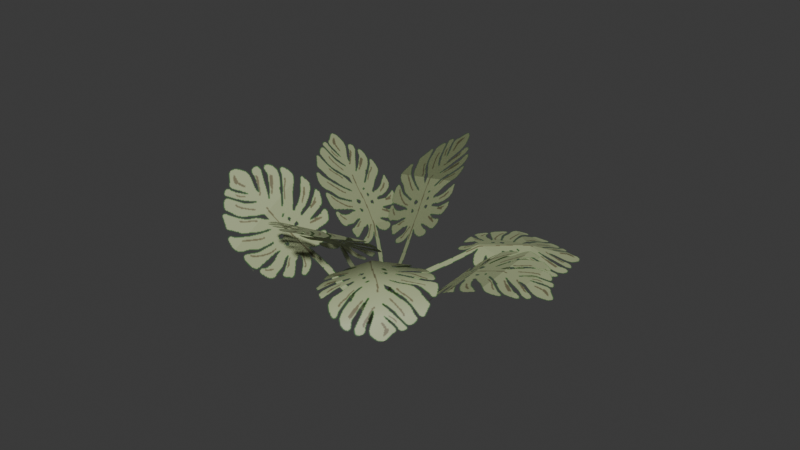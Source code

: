 # Source: Plant_4.blend  (saved by Blender 4.4.30; exported with 4.5.12 LTS)
import bpy
from mathutils import Matrix  # noqa: F401  (used for matrix-valued properties, if any)

bpy.ops.wm.read_factory_settings(use_empty=True)
scene = bpy.context.scene
scene.name = 'Scene'

# ---- collections
col_collection = bpy.data.collections.new('Collection'); scene.collection.children.link(col_collection)

# ---- images (referenced by path relative to the original .blend; pixels are not part of the script)
import os
ASSET_DIR = os.environ.get("B2B_ASSET_DIR", "")  # directory of the original .blend (textures are referenced by path, not embedded)
HERE = os.path.dirname(os.path.abspath(__file__))  # packed textures are extracted next to this script under _unpacked/

def load_image(name, relpath, width, height, colorspace="sRGB"):
    """Load a texture the original file referenced (path relative to the .blend, or extracted next to this script)."""
    p = next((c for c in (os.path.join(HERE, relpath), os.path.join(ASSET_DIR, relpath)) if relpath and os.path.exists(c)), "")
    if p:
        img = bpy.data.images.load(p, check_existing=True)
        img.name = name
    else:  # same state as the original file: an image datablock whose file is absent (Cycles renders it pink)
        img = bpy.data.images.new(name, width, height)
        img.source = "FILE"
        img.filepath = "//" + (relpath or name)
    img.colorspace_settings.name = colorspace
    return img
img_monstera_png_001 = load_image('monstera.png.001', '_unpacked/monstera.d4564ae2.png', 131, 425, 'sRGB')

# ---- materials (node trees are filled in below, after node groups)
mat_monsteraplant = bpy.data.materials.new('monsteraPlant')

# ---- material node trees
mat_monsteraplant.use_nodes = True; mat_monsteraplant.node_tree.nodes.clear()
_N = mat_monsteraplant.node_tree.nodes; _L = mat_monsteraplant.node_tree.links
n0 = _N.new('ShaderNodeBsdfPrincipled'); n0.name = 'Principled BSDF'; n0.location = (10, 300)
n1 = _N.new('ShaderNodeOutputMaterial'); n1.name = 'Material Output'; n1.location = (300, 300)
n2 = _N.new('ShaderNodeTexImage'); n2.name = 'Image Texture'; n2.location = (-422, 271)
n2.image = img_monstera_png_001
_L.new(n0.outputs[0], n1.inputs[0])
_L.new(n2.outputs[1], n0.inputs[4])
_L.new(n2.outputs[0], n0.inputs[0])
n1.is_active_output = True

# ---- world
world_world = bpy.data.worlds.new('World'); scene.world = world_world
world_world.use_nodes = True; world_world.node_tree.nodes.clear()
_N = world_world.node_tree.nodes; _L = world_world.node_tree.links
n0 = _N.new('ShaderNodeOutputWorld'); n0.name = 'World Output'; n0.location = (300, 300)
n1 = _N.new('ShaderNodeBackground'); n1.name = 'Background'; n1.location = (10, 300)
n1.inputs[0].default_value = (0.05088, 0.05088, 0.05088, 1.0)
_L.new(n1.outputs[0], n0.inputs[0])
n0.is_active_output = True
world_world.color = (0.05088, 0.05088, 0.05088)
world_world.sun_shadow_jitter_overblur = 0.0

# ---- meshes
me_monsteraplant = bpy.data.meshes.new('MonsteraPlant')
me_monsteraplant.from_pydata([(0.2002, -6.162e-10, 0.01541), (0.2002, 0.2, 0.01541), (0.4179, -6.846e-09, 0.1184), (0.4179, 0.2, 0.1184), (0.2002, -0.2, 0.01541), (0.4179, -0.2, 0.1184), (-1.192e-07, -0.2, 1.776e-15), (-1.192e-07, 0.0, 1.776e-15), (-1.192e-07, 0.2, 1.776e-15), (0.6423, -1.017e-08, 0.1231), (0.6423, 0.2, 0.1231), (0.6423, -0.2, 0.1231), (0.8, -9.798e-15, 8.404e-08), (0.8, 0.2, 1.058e-07), (0.8, -0.2, 6.224e-08), (0.5315, -9.827e-09, 0.1404), (0.5315, -0.2, 0.1404), (0.5315, 0.2, 0.1404), (0.7298, -6.567e-09, 0.07122), (0.7298, -0.2, 0.07122), (0.7298, 0.2, 0.07122), (0.1055, 0.07026, 0.1547), (0.1257, -0.1157, 0.2254), (0.211, 0.1405, 0.3094), (0.2312, -0.04548, 0.3801), (0.08536, 0.2562, 0.08397), (0.1909, 0.3265, 0.2387), (-0.02015, 0.186, -0.07073), (0.0, 0.0, 0.0), (0.02015, -0.186, 0.07073), (0.3165, 0.2108, 0.4641), (0.3367, 0.02478, 0.5348), (0.2964, 0.3968, 0.3934), (0.5031, 0.2628, 0.586), (0.5232, 0.07681, 0.6568), (0.483, 0.4488, 0.5153), (0.06645, -0.05184, 0.2012), (0.2552, -0.03889, 0.1362), (0.1242, -0.1564, 0.3575), (0.3114, -0.1463, 0.2879), (-0.1223, -0.0648, 0.2661), (-0.06305, -0.1665, 0.4271), (-0.1857, 0.01024, 0.08295), (0.00399, 0.02611, 0.02146), (0.1936, 0.04198, -0.04003), (0.1684, -0.3036, 0.4636), (0.3541, -0.2952, 0.3897), (-0.01723, -0.3119, 0.5375), (0.1968, -0.4852, 0.5182), (0.3817, -0.4774, 0.4423), (0.01199, -0.493, 0.5942), (0.09278, 0.02094, 0.1801), (0.1106, -0.177, 0.2071), (0.1136, 0.05122, 0.3704), (0.1247, -0.1459, 0.4046), (0.07495, 0.2189, 0.1531), (0.1026, 0.2483, 0.3362), (-0.008692, 0.1968, -0.02385), (0.0116, -0.001503, -0.003102), (0.03173, -0.1998, 0.01761), (0.06592, 0.09043, 0.5536), (0.06941, -0.1057, 0.5929), (0.06243, 0.2866, 0.5143), (-0.003601, 0.1325, 0.7334), (-0.003511, -0.06321, 0.7746), (-0.00369, 0.3282, 0.6921), (0.02908, 0.1117, 0.6421), (0.02808, 0.3075, 0.6014), (0.03009, -0.08408, 0.6829), (0.09656, 0.06994, 0.4635), (0.08951, 0.2665, 0.4264), (0.1036, -0.1267, 0.5006), (-0.04778, -0.06489, 0.1832), (-0.1139, -0.2333, 0.09806), (-0.08456, -0.1329, 0.3696), (-0.1507, -0.3014, 0.2844), (0.01835, 0.1035, 0.2684), (-0.01843, 0.03549, 0.4548), (0.07042, 0.1672, 0.08639), (0.004287, -0.001233, 0.001201), (-0.06184, -0.1697, -0.08399), (-0.1259, -0.1997, 0.5546), (-0.192, -0.3681, 0.4694), (-0.05974, -0.03126, 0.6398), (-0.1915, -0.2594, 0.7329), (-0.2576, -0.4279, 0.6477), (-0.1254, -0.09101, 0.8181), (0.231, 0.1185, 0.1468), (0.09639, 0.2695, 0.1743), (0.4036, 0.2449, 0.1692), (0.2644, 0.3965, 0.1872), (0.3309, -0.02775, 0.0453), (0.4989, 0.09926, 0.0581), (0.1437, -0.1522, -0.008335), (0.03647, -0.004899, 0.07755), (-0.09083, 0.1451, 0.1207), (0.5323, 0.3772, 0.09841), (0.3976, 0.5282, 0.1259), (0.6321, 0.2309, -0.003123), (0.6389, 0.5125, -0.0193), (0.5116, 0.6624, 0.02387), (0.7461, 0.3652, -0.1052), (0.1528, -0.1229, 0.1556), (0.2902, -0.0008279, 0.05888), (0.3316, -0.2764, 0.3168), (0.452, -0.1335, 0.2172), (0.002986, -0.2545, 0.1736), (0.1697, -0.3976, 0.3199), (-0.145, -0.1239, 0.06034), (1.415e-07, 3.389e-07, 1.406e-06), (0.145, 0.1239, -0.06034), (0.4608, -0.4436, 0.2649), (0.5797, -0.2871, 0.1997), (0.3018, -0.5602, 0.2899), (0.4771, -0.5057, 0.1079), (0.6115, -0.3729, 0.03631), (0.3358, -0.6503, 0.1198), (0.4574, -0.4698, 0.1739), (0.32, -0.6085, 0.205), (0.5962, -0.332, 0.1201), (0.3983, -0.365, 0.2966), (0.2376, -0.4829, 0.3092), (0.5172, -0.2132, 0.2139)], [], [(0, 2, 3, 1), (5, 2, 0, 4), (7, 6, 4, 0), (1, 8, 7, 0), (15, 16, 11, 9), (17, 15, 9, 10), (18, 19, 14, 12), (20, 18, 12, 13), (3, 2, 15, 17), (2, 5, 16, 15), (10, 9, 18, 20), (9, 11, 19, 18), (21, 23, 24, 22), (26, 23, 21, 25), (28, 27, 25, 21), (22, 29, 28, 21), (23, 26, 32, 30), (24, 23, 30, 31), (30, 32, 35, 33), (31, 30, 33, 34), (36, 38, 39, 37), (41, 38, 36, 40), (43, 42, 40, 36), (37, 44, 43, 36), (38, 41, 47, 45), (39, 38, 45, 46), (45, 47, 50, 48), (46, 45, 48, 49), (51, 53, 54, 52), (56, 53, 51, 55), (58, 57, 55, 51), (52, 59, 58, 51), (69, 70, 62, 60), (71, 69, 60, 61), (66, 67, 65, 63), (68, 66, 63, 64), (61, 60, 66, 68), (60, 62, 67, 66), (54, 53, 69, 71), (53, 56, 70, 69), (72, 74, 75, 73), (77, 74, 72, 76), (79, 78, 76, 72), (73, 80, 79, 72), (74, 77, 83, 81), (75, 74, 81, 82), (81, 83, 86, 84), (82, 81, 84, 85), (87, 89, 90, 88), (92, 89, 87, 91), (94, 93, 91, 87), (88, 95, 94, 87), (89, 92, 98, 96), (90, 89, 96, 97), (96, 98, 101, 99), (97, 96, 99, 100), (102, 104, 105, 103), (107, 104, 102, 106), (109, 108, 106, 102), (103, 110, 109, 102), (120, 121, 113, 111), (122, 120, 111, 112), (117, 118, 116, 114), (119, 117, 114, 115), (112, 111, 117, 119), (111, 113, 118, 117), (105, 104, 120, 122), (104, 107, 121, 120)])
me_monsteraplant.polygons.foreach_set('use_smooth', [0, 0, 0, 0, 0, 0, 0, 0, 0, 0, 0, 0, 0, 0, 0, 0, 0, 0, 0, 0, 0, 0, 0, 0, 0, 0, 0, 0, 0, 0, 0, 0, 0, 0, 0, 0, 0, 0, 0, 0, 0, 0, 0, 0, 0, 0, 0, 0, 0, 0, 0, 0, 0, 0, 0, 0, 1, 1, 1, 1, 1, 1, 1, 1, 1, 1, 1, 1])
_uv = me_monsteraplant.uv_layers.new(name='UVMap')
_uv.uv.foreach_set('vector', [0.5, 0.1542, 0.5, 0.3083, 7.851e-05, 0.3083, 7.853e-05, 0.1542, 0.9999, 0.3083, 0.5, 0.3083, 0.5, 0.1542, 0.9999, 0.1542, 0.5, 7.853e-05, 0.9999, 7.853e-05, 0.9999, 0.1542, 0.5, 0.1542, 7.853e-05, 0.1542, 7.855e-05, 7.85e-05, 0.5, 7.853e-05, 0.5, 0.1542, 0.5, 0.383, 0.9999, 0.383, 0.9999, 0.4624, 0.5, 0.4624, 7.85e-05, 0.383, 0.5, 0.383, 0.5, 0.4624, 7.849e-05, 0.4624, 0.5, 0.5394, 0.9999, 0.5394, 0.9999, 0.6165, 0.5, 0.6165, 7.848e-05, 0.5394, 0.5, 0.5394, 0.5, 0.6165, 7.847e-05, 0.6165, 7.851e-05, 0.3083, 0.5, 0.3083, 0.5, 0.383, 7.85e-05, 0.383, 0.5, 0.3083, 0.9999, 0.3083, 0.9999, 0.383, 0.5, 0.383, 7.849e-05, 0.4624, 0.5, 0.4624, 0.5, 0.5394, 7.848e-05, 0.5394, 0.5, 0.4624, 0.9999, 0.4624, 0.9999, 0.5394, 0.5, 0.5394, 0.5, 0.1542, 0.5, 0.3083, 7.851e-05, 0.3083, 7.853e-05, 0.1542, 0.9999, 0.3083, 0.5, 0.3083, 0.5, 0.1542, 0.9999, 0.1542, 0.5, 7.853e-05, 0.9999, 7.853e-05, 0.9999, 0.1542, 0.5, 0.1542, 7.853e-05, 0.1542, 7.855e-05, 7.85e-05, 0.5, 7.853e-05, 0.5, 0.1542, 0.5, 0.3083, 0.9999, 0.3083, 0.9999, 0.4624, 0.5, 0.4624, 7.851e-05, 0.3083, 0.5, 0.3083, 0.5, 0.4624, 7.849e-05, 0.4624, 0.5, 0.4624, 0.9999, 0.4624, 0.9999, 0.6165, 0.5, 0.6165, 7.849e-05, 0.4624, 0.5, 0.4624, 0.5, 0.6165, 7.847e-05, 0.6165, 0.5, 0.1542, 0.5, 0.3083, 7.851e-05, 0.3083, 7.853e-05, 0.1542, 0.9999, 0.3083, 0.5, 0.3083, 0.5, 0.1542, 0.9999, 0.1542, 0.5, 7.853e-05, 0.9999, 7.853e-05, 0.9999, 0.1542, 0.5, 0.1542, 7.853e-05, 0.1542, 7.855e-05, 7.85e-05, 0.5, 7.853e-05, 0.5, 0.1542, 0.5, 0.3083, 0.9999, 0.3083, 0.9999, 0.4624, 0.5, 0.4624, 7.851e-05, 0.3083, 0.5, 0.3083, 0.5, 0.4624, 7.849e-05, 0.4624, 0.5, 0.4624, 0.9999, 0.4624, 0.9999, 0.6165, 0.5, 0.6165, 7.849e-05, 0.4624, 0.5, 0.4624, 0.5, 0.6165, 7.847e-05, 0.6165, 0.5, 0.1542, 0.5, 0.3083, 7.851e-05, 0.3083, 7.853e-05, 0.1542, 0.9999, 0.3083, 0.5, 0.3083, 0.5, 0.1542, 0.9999, 0.1542, 0.5, 7.853e-05, 0.9999, 7.853e-05, 0.9999, 0.1542, 0.5, 0.1542, 7.853e-05, 0.1542, 7.855e-05, 7.85e-05, 0.5, 7.853e-05, 0.5, 0.1542, 0.5, 0.3853, 0.9999, 0.3853, 0.9999, 0.4624, 0.5, 0.4624, 7.85e-05, 0.3853, 0.5, 0.3853, 0.5, 0.4624, 7.849e-05, 0.4624, 0.5, 0.5394, 0.9999, 0.5394, 0.9999, 0.6165, 0.5, 0.6165, 7.848e-05, 0.5394, 0.5, 0.5394, 0.5, 0.6165, 7.847e-05, 0.6165, 7.849e-05, 0.4624, 0.5, 0.4624, 0.5, 0.5394, 7.848e-05, 0.5394, 0.5, 0.4624, 0.9999, 0.4624, 0.9999, 0.5394, 0.5, 0.5394, 7.851e-05, 0.3083, 0.5, 0.3083, 0.5, 0.3853, 7.85e-05, 0.3853, 0.5, 0.3083, 0.9999, 0.3083, 0.9999, 0.3853, 0.5, 0.3853, 0.5, 0.1542, 0.5, 0.3083, 7.851e-05, 0.3083, 7.853e-05, 0.1542, 0.9999, 0.3083, 0.5, 0.3083, 0.5, 0.1542, 0.9999, 0.1542, 0.5, 7.853e-05, 0.9999, 7.853e-05, 0.9999, 0.1542, 0.5, 0.1542, 7.853e-05, 0.1542, 7.855e-05, 7.85e-05, 0.5, 7.853e-05, 0.5, 0.1542, 0.5, 0.3083, 0.9999, 0.3083, 0.9999, 0.4624, 0.5, 0.4624, 7.851e-05, 0.3083, 0.5, 0.3083, 0.5, 0.4624, 7.849e-05, 0.4624, 0.5, 0.4624, 0.9999, 0.4624, 0.9999, 0.6165, 0.5, 0.6165, 7.849e-05, 0.4624, 0.5, 0.4624, 0.5, 0.6165, 7.847e-05, 0.6165, 0.5, 0.1542, 0.5, 0.3083, 7.851e-05, 0.3083, 7.853e-05, 0.1542, 0.9999, 0.3083, 0.5, 0.3083, 0.5, 0.1542, 0.9999, 0.1542, 0.5, 7.853e-05, 0.9999, 7.853e-05, 0.9999, 0.1542, 0.5, 0.1542, 7.853e-05, 0.1542, 7.855e-05, 7.85e-05, 0.5, 7.853e-05, 0.5, 0.1542, 0.5, 0.3083, 0.9999, 0.3083, 0.9999, 0.4624, 0.5, 0.4624, 7.851e-05, 0.3083, 0.5, 0.3083, 0.5, 0.4624, 7.849e-05, 0.4624, 0.5, 0.4624, 0.9999, 0.4624, 0.9999, 0.6165, 0.5, 0.6165, 7.849e-05, 0.4624, 0.5, 0.4624, 0.5, 0.6165, 7.847e-05, 0.6165, 0.5, 0.1542, 0.5, 0.3083, 7.851e-05, 0.3083, 7.853e-05, 0.1542, 0.9999, 0.3083, 0.5, 0.3083, 0.5, 0.1542, 0.9999, 0.1542, 0.5, 7.853e-05, 0.9999, 7.853e-05, 0.9999, 0.1542, 0.5, 0.1542, 7.853e-05, 0.1542, 7.855e-05, 7.85e-05, 0.5, 7.853e-05, 0.5, 0.1542, 0.5, 0.3867, 0.9999, 0.3867, 0.9999, 0.4624, 0.5, 0.4624, 7.85e-05, 0.3867, 0.5, 0.3867, 0.5, 0.4624, 7.849e-05, 0.4624, 0.5, 0.5394, 0.9999, 0.5394, 0.9999, 0.6165, 0.5, 0.6165, 7.848e-05, 0.5394, 0.5, 0.5394, 0.5, 0.6165, 7.847e-05, 0.6165, 7.849e-05, 0.4624, 0.5, 0.4624, 0.5, 0.5394, 7.848e-05, 0.5394, 0.5, 0.4624, 0.9999, 0.4624, 0.9999, 0.5394, 0.5, 0.5394, 7.851e-05, 0.3083, 0.5, 0.3083, 0.5, 0.3867, 7.85e-05, 0.3867, 0.5, 0.3083, 0.9999, 0.3083, 0.9999, 0.3867, 0.5, 0.3867])
me_monsteraplant.materials.append(mat_monsteraplant)
me_monsteraplant.update()

# ---- objects
ob_monsteraplant = bpy.data.objects.new('monsteraPlant', me_monsteraplant)

# ---- transforms, parenting, visibility, modifiers, constraints
ob_monsteraplant.location = (0.0, 0.0, 0.0)
ob_monsteraplant.rotation_euler = (-0.06309, -0.4388, 0.1429)

# ---- collection membership
col_collection.objects.link(ob_monsteraplant)

# ---- scene / render settings (as saved in the file)
scene.frame_start = 1; scene.frame_end = 250; scene.frame_set(1)
scene.render.engine = 'BLENDER_EEVEE_NEXT'
bpy.context.view_layer.update()

# ---- added for rendering (the .blend has no active camera and no usable light): camera, sun
cam_auto = bpy.data.cameras.new('AutoCamera')
cam_auto.lens = 50.0
cam_auto.sensor_width = 36.0
cam_auto.clip_end = 1000.0
ob_auto_camera = bpy.data.objects.new('AutoCamera', cam_auto)
scene.collection.objects.link(ob_auto_camera)
ob_auto_camera.location = (2.38483, -2.71269, 2.27316)
ob_auto_camera.rotation_euler = (1.09748, -7.21219e-08, 0.694738)
scene.camera = ob_auto_camera
light_auto_sun = bpy.data.lights.new('AutoSun', 'SUN')
light_auto_sun.energy = 3.0
light_auto_sun.angle = 0.0523599
ob_auto_sun = bpy.data.objects.new('AutoSun', light_auto_sun)
scene.collection.objects.link(ob_auto_sun)
ob_auto_sun.rotation_euler = (0.872665, 0.174533, 0.523599)
bpy.context.view_layer.update()
